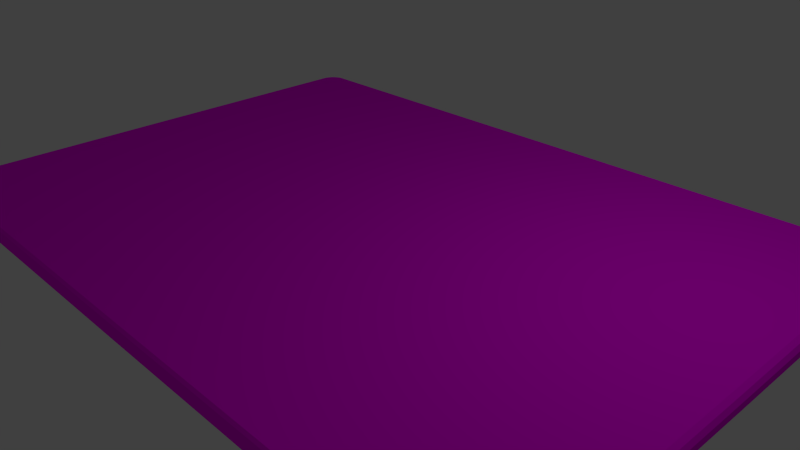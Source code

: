 # Source: tablet.blend  (saved by Blender 2.74.0; exported with 4.5.12 LTS)
import bpy
from mathutils import Matrix  # noqa: F401  (used for matrix-valued properties, if any)

bpy.ops.wm.read_factory_settings(use_empty=True)
scene = bpy.context.scene
scene.name = 'Scene'

# ---- collections
col_collection_1 = bpy.data.collections.new('Collection 1'); scene.collection.children.link(col_collection_1)

# ---- images (referenced by path relative to the original .blend; pixels are not part of the script)
import os
ASSET_DIR = os.environ.get("B2B_ASSET_DIR", "")  # directory of the original .blend (textures are referenced by path, not embedded)
HERE = os.path.dirname(os.path.abspath(__file__))  # packed textures are extracted next to this script under _unpacked/

def load_image(name, relpath, width, height, colorspace="sRGB"):
    """Load a texture the original file referenced (path relative to the .blend, or extracted next to this script)."""
    p = next((c for c in (os.path.join(HERE, relpath), os.path.join(ASSET_DIR, relpath)) if relpath and os.path.exists(c)), "")
    if p:
        img = bpy.data.images.load(p, check_existing=True)
        img.name = name
    else:  # same state as the original file: an image datablock whose file is absent (Cycles renders it pink)
        img = bpy.data.images.new(name, width, height)
        img.source = "FILE"
        img.filepath = "//" + (relpath or name)
    img.colorspace_settings.name = colorspace
    return img
img_tablet_texture_png = load_image('tablet_texture.png', 'tablet_texture.png', 1024, 1024, 'sRGB')

# ---- materials (node trees are filled in below, after node groups)
mat_material_001 = bpy.data.materials.new('Material.001')
mat_material_001.alpha_threshold = 0.0
mat_material_001.roughness = 0.5

# ---- material node trees
mat_material_001.use_nodes = True; mat_material_001.node_tree.nodes.clear()
_N = mat_material_001.node_tree.nodes; _L = mat_material_001.node_tree.links
n0 = _N.new('ShaderNodeOutputMaterial'); n0.name = 'Material Output'; n0.location = (300, 300)
n1 = _N.new('ShaderNodeBsdfDiffuse'); n1.name = 'Diffuse BSDF'; n1.location = (10, 300)
n2 = _N.new('ShaderNodeTexImage'); n2.name = 'Image Texture'; n2.location = (-277, 266)
n2.width = 140
n2.image = img_tablet_texture_png
_L.new(n1.outputs[0], n0.inputs[0])
_L.new(n2.outputs[0], n1.inputs[0])
n0.is_active_output = True

# ---- world
world_world = bpy.data.worlds.new('World'); scene.world = world_world
world_world.color = (0.05088, 0.05088, 0.05088)
world_world.use_sun_shadow = False
world_world.sun_shadow_jitter_overblur = 0.0
world_world.cycles.sampling_method = 'MANUAL'
world_world.cycles.sample_map_resolution = 256

# ---- cameras
cam_camera = bpy.data.cameras.new('Camera')
cam_camera.clip_end = 100.0
cam_camera.lens = 35.0
cam_camera.sensor_width = 32.0
cam_camera.sensor_height = 18.0
cam_camera.ortho_scale = 7.314
cam_camera.dof.focus_distance = 0.0

# ---- lights
light_lamp = bpy.data.lights.new('Lamp', 'POINT')
light_lamp.transmission_factor = 0.0
light_lamp.cutoff_distance = 30.0
light_lamp.energy = 100.0
light_lamp.shadow_buffer_clip_start = 1.001
light_lamp.shadow_soft_size = 0.1
light_lamp.shadow_maximum_resolution = 0.006
light_lamp.use_absolute_resolution = True
light_lamp.cycles.use_multiple_importance_sampling = False

# ---- meshes
me_cube = bpy.data.meshes.new('Cube')
me_cube.from_pydata([(3.87, -2.274, 1.813), (3.87, -2.274, 1.868), (3.859, -2.309, 1.813), (3.859, -2.309, 1.868), (3.842, -2.341, 1.813), (3.842, -2.341, 1.868), (3.819, -2.369, 1.813), (3.819, -2.369, 1.868), (3.79, -2.392, 1.813), (3.79, -2.392, 1.868), (3.758, -2.41, 1.813), (3.758, -2.41, 1.868), (3.723, -2.42, 1.813), (3.723, -2.42, 1.868), (0.344, -2.424, 1.813), (0.344, -2.424, 1.868), (-2.864, -2.42, 1.813), (-2.864, -2.42, 1.868), (-2.899, -2.41, 1.813), (-2.899, -2.41, 1.868), (-2.931, -2.392, 1.813), (-2.931, -2.392, 1.868), (-2.96, -2.369, 1.813), (-2.96, -2.369, 1.868), (-2.983, -2.341, 1.813), (-2.983, -2.341, 1.868), (-3.0, -2.309, 1.813), (-3.0, -2.309, 1.868), (-3.011, -2.274, 1.813), (-3.011, -2.274, 1.868), (3.846, -2.26, 1.901), (3.835, -2.294, 1.901), (3.818, -2.326, 1.901), (3.795, -2.354, 1.901), (3.768, -2.377, 1.901), (3.736, -2.394, 1.901), (3.702, -2.404, 1.901), (0.3439, -2.408, 1.901), (-2.843, -2.404, 1.901), (-2.877, -2.394, 1.901), (-2.909, -2.377, 1.901), (-2.936, -2.354, 1.901), (-2.959, -2.326, 1.901), (-2.976, -2.294, 1.901), (-2.987, -2.26, 1.901), (3.804, -2.241, 1.919), (3.793, -2.275, 1.919), (3.777, -2.306, 1.919), (3.755, -2.332, 1.919), (3.728, -2.355, 1.919), (3.697, -2.371, 1.919), (3.664, -2.381, 1.919), (0.3437, -2.385, 1.919), (-2.805, -2.381, 1.919), (-2.838, -2.371, 1.919), (-2.869, -2.355, 1.919), (-2.896, -2.332, 1.919), (-2.918, -2.306, 1.919), (-2.934, -2.275, 1.919), (-2.944, -2.241, 1.919), (-2.993, -2.26, 1.77), (-2.982, -2.295, 1.77), (-2.965, -2.326, 1.77), (-2.942, -2.354, 1.77), (-2.914, -2.377, 1.77), (-2.882, -2.394, 1.77), (-2.848, -2.405, 1.77), (0.344, -2.408, 1.77), (3.707, -2.405, 1.77), (3.742, -2.394, 1.77), (3.773, -2.377, 1.77), (3.801, -2.354, 1.77), (3.824, -2.326, 1.77), (3.841, -2.295, 1.77), (3.852, -2.26, 1.77), (-2.956, -2.221, 1.742), (-2.946, -2.255, 1.742), (-2.929, -2.286, 1.742), (-2.907, -2.313, 1.742), (-2.88, -2.336, 1.742), (-2.849, -2.352, 1.742), (-2.815, -2.362, 1.742), (0.3438, -2.366, 1.742), (3.674, -2.362, 1.742), (3.708, -2.352, 1.742), (3.739, -2.336, 1.742), (3.766, -2.313, 1.742), (3.788, -2.286, 1.742), (3.805, -2.255, 1.742), (3.815, -2.221, 1.742), (3.873, 0.0, 1.813), (3.873, 0.0, 1.868), (3.87, 2.274, 1.813), (3.87, 2.274, 1.868), (3.859, 2.309, 1.813), (3.859, 2.309, 1.868), (3.842, 2.341, 1.813), (3.842, 2.341, 1.868), (3.819, 2.369, 1.813), (3.819, 2.369, 1.868), (3.79, 2.392, 1.813), (3.79, 2.392, 1.868), (3.758, 2.41, 1.813), (3.758, 2.41, 1.868), (3.723, 2.42, 1.813), (3.723, 2.42, 1.868), (0.344, 2.424, 1.813), (0.344, 2.424, 1.868), (-2.864, 2.42, 1.813), (-2.864, 2.42, 1.868), (-2.899, 2.41, 1.813), (-2.899, 2.41, 1.868), (-2.931, 2.392, 1.813), (-2.931, 2.392, 1.868), (-2.96, 2.369, 1.813), (-2.96, 2.369, 1.868), (-2.983, 2.341, 1.813), (-2.983, 2.341, 1.868), (-3.0, 2.309, 1.813), (-3.0, 2.309, 1.868), (-3.011, 2.274, 1.813), (-3.011, 2.274, 1.868), (-3.014, 0.0, 1.813), (-3.014, 0.0, 1.868), (3.849, 0.0, 1.901), (3.846, 2.26, 1.901), (3.835, 2.294, 1.901), (3.818, 2.326, 1.901), (3.795, 2.354, 1.901), (3.768, 2.377, 1.901), (3.736, 2.394, 1.901), (3.702, 2.404, 1.901), (0.3439, 2.408, 1.901), (-2.843, 2.404, 1.901), (-2.877, 2.394, 1.901), (-2.909, 2.377, 1.901), (-2.936, 2.354, 1.901), (-2.959, 2.326, 1.901), (-2.976, 2.294, 1.901), (-2.987, 2.26, 1.901), (-2.99, 0.0, 1.901), (3.807, 0.0, 1.919), (3.804, 2.241, 1.919), (3.793, 2.275, 1.919), (3.777, 2.306, 1.919), (3.755, 2.332, 1.919), (3.728, 2.355, 1.919), (3.697, 2.371, 1.919), (3.664, 2.381, 1.919), (0.3437, 2.385, 1.919), (-2.805, 2.381, 1.919), (-2.838, 2.371, 1.919), (-2.869, 2.355, 1.919), (-2.896, 2.332, 1.919), (-2.918, 2.306, 1.919), (-2.934, 2.275, 1.919), (-2.944, 2.241, 1.919), (-2.948, 0.0, 1.919), (0.3364, 0.0, 1.919), (-2.993, 2.26, 1.77), (-2.982, 2.295, 1.77), (-2.965, 2.326, 1.77), (-2.942, 2.354, 1.77), (-2.914, 2.377, 1.77), (-2.882, 2.394, 1.77), (-2.848, 2.405, 1.77), (0.344, 2.408, 1.77), (3.707, 2.405, 1.77), (3.742, 2.394, 1.77), (3.773, 2.377, 1.77), (3.801, 2.354, 1.77), (3.824, 2.326, 1.77), (3.841, 2.295, 1.77), (3.852, 2.26, 1.77), (3.855, 0.0, 1.77), (-2.996, 0.0, 1.77), (-2.956, 2.221, 1.742), (-2.946, 2.255, 1.742), (-2.929, 2.286, 1.742), (-2.907, 2.313, 1.742), (-2.88, 2.336, 1.742), (-2.849, 2.352, 1.742), (-2.815, 2.362, 1.742), (0.3438, 2.366, 1.742), (3.674, 2.362, 1.742), (3.708, 2.352, 1.742), (3.739, 2.336, 1.742), (3.766, 2.313, 1.742), (3.788, 2.286, 1.742), (3.805, 2.255, 1.742), (3.815, 2.221, 1.742), (3.818, 0.0, 1.742), (-2.959, 0.0, 1.742), (0.3364, 0.0, 1.742)], [], [(90, 91, 1, 0), (0, 1, 3, 2), (2, 3, 5, 4), (4, 5, 7, 6), (6, 7, 9, 8), (8, 9, 11, 10), (10, 11, 13, 12), (12, 13, 15, 14), (14, 15, 17, 16), (16, 17, 19, 18), (18, 19, 21, 20), (20, 21, 23, 22), (22, 23, 25, 24), (24, 25, 27, 26), (26, 27, 29, 28), (28, 29, 123, 122), (21, 19, 39, 40), (5, 3, 31, 32), (27, 25, 42, 43), (11, 9, 34, 35), (17, 15, 37, 38), (1, 91, 124, 30), (23, 21, 40, 41), (7, 5, 32, 33), (29, 27, 43, 44), (13, 11, 35, 36), (19, 17, 38, 39), (3, 1, 30, 31), (25, 23, 41, 42), (9, 7, 33, 34), (123, 29, 44, 140), (15, 13, 36, 37), (35, 34, 49, 50), (33, 32, 47, 48), (44, 43, 58, 59), (31, 30, 45, 46), (42, 41, 56, 57), (40, 39, 54, 55), (38, 37, 52, 53), (36, 35, 50, 51), (34, 33, 48, 49), (140, 44, 59, 157), (32, 31, 46, 47), (43, 42, 57, 58), (30, 124, 141, 45), (41, 40, 55, 56), (39, 38, 53, 54), (37, 36, 51, 52), (20, 22, 63, 64), (90, 0, 74, 174), (14, 16, 66, 67), (8, 10, 69, 70), (24, 26, 61, 62), (2, 4, 72, 73), (18, 20, 64, 65), (12, 14, 67, 68), (28, 122, 175, 60), (6, 8, 70, 71), (22, 24, 62, 63), (0, 2, 73, 74), (16, 18, 65, 66), (10, 12, 68, 69), (26, 28, 60, 61), (4, 6, 71, 72), (50, 49, 158), (48, 47, 158), (59, 58, 158), (46, 45, 158), (57, 56, 158), (55, 54, 158), (53, 52, 158), (51, 50, 158), (49, 48, 158), (157, 59, 158), (47, 46, 158), (58, 57, 158), (45, 141, 158), (56, 55, 158), (54, 53, 158), (52, 51, 158), (60, 175, 192, 75), (71, 70, 85, 86), (69, 68, 83, 84), (67, 66, 81, 82), (65, 64, 79, 80), (63, 62, 77, 78), (74, 73, 88, 89), (61, 60, 75, 76), (72, 71, 86, 87), (70, 69, 84, 85), (68, 67, 82, 83), (66, 65, 80, 81), (64, 63, 78, 79), (174, 74, 89, 191), (62, 61, 76, 77), (73, 72, 87, 88), (85, 84, 193), (83, 82, 193), (81, 80, 193), (79, 78, 193), (191, 89, 193), (77, 76, 193), (88, 87, 193), (75, 192, 193), (86, 85, 193), (84, 83, 193), (82, 81, 193), (80, 79, 193), (78, 77, 193), (89, 88, 193), (76, 75, 193), (87, 86, 193), (90, 92, 93, 91), (92, 94, 95, 93), (94, 96, 97, 95), (96, 98, 99, 97), (98, 100, 101, 99), (100, 102, 103, 101), (102, 104, 105, 103), (104, 106, 107, 105), (106, 108, 109, 107), (108, 110, 111, 109), (110, 112, 113, 111), (112, 114, 115, 113), (114, 116, 117, 115), (116, 118, 119, 117), (118, 120, 121, 119), (120, 122, 123, 121), (113, 135, 134, 111), (97, 127, 126, 95), (119, 138, 137, 117), (103, 130, 129, 101), (109, 133, 132, 107), (93, 125, 124, 91), (115, 136, 135, 113), (99, 128, 127, 97), (121, 139, 138, 119), (105, 131, 130, 103), (111, 134, 133, 109), (95, 126, 125, 93), (117, 137, 136, 115), (101, 129, 128, 99), (123, 140, 139, 121), (107, 132, 131, 105), (130, 147, 146, 129), (128, 145, 144, 127), (139, 156, 155, 138), (126, 143, 142, 125), (137, 154, 153, 136), (135, 152, 151, 134), (133, 150, 149, 132), (131, 148, 147, 130), (129, 146, 145, 128), (140, 157, 156, 139), (127, 144, 143, 126), (138, 155, 154, 137), (125, 142, 141, 124), (136, 153, 152, 135), (134, 151, 150, 133), (132, 149, 148, 131), (112, 163, 162, 114), (90, 174, 173, 92), (106, 166, 165, 108), (100, 169, 168, 102), (116, 161, 160, 118), (94, 172, 171, 96), (110, 164, 163, 112), (104, 167, 166, 106), (120, 159, 175, 122), (98, 170, 169, 100), (114, 162, 161, 116), (92, 173, 172, 94), (108, 165, 164, 110), (102, 168, 167, 104), (118, 160, 159, 120), (96, 171, 170, 98), (147, 158, 146), (145, 158, 144), (156, 158, 155), (143, 158, 142), (154, 158, 153), (152, 158, 151), (150, 158, 149), (148, 158, 147), (146, 158, 145), (157, 158, 156), (144, 158, 143), (155, 158, 154), (142, 158, 141), (153, 158, 152), (151, 158, 150), (149, 158, 148), (159, 176, 192, 175), (170, 187, 186, 169), (168, 185, 184, 167), (166, 183, 182, 165), (164, 181, 180, 163), (162, 179, 178, 161), (173, 190, 189, 172), (160, 177, 176, 159), (171, 188, 187, 170), (169, 186, 185, 168), (167, 184, 183, 166), (165, 182, 181, 164), (163, 180, 179, 162), (174, 191, 190, 173), (161, 178, 177, 160), (172, 189, 188, 171), (186, 193, 185), (184, 193, 183), (182, 193, 181), (180, 193, 179), (191, 193, 190), (178, 193, 177), (189, 193, 188), (176, 193, 192), (187, 193, 186), (185, 193, 184), (183, 193, 182), (181, 193, 180), (179, 193, 178), (190, 193, 189), (177, 193, 176), (188, 193, 187)])
_uv = me_cube.uv_layers.new(name='UVMap')
_uv.uv.foreach_set('vector', [0.8445, 0.9766, 0.8445, 0.9745, 0.9348, 0.9745, 0.9348, 0.9766, 0.9348, 0.9766, 0.9348, 0.9745, 0.9362, 0.9745, 0.9362, 0.9766, 0.9362, 0.9766, 0.9362, 0.9745, 0.9377, 0.9745, 0.9377, 0.9766, 0.9377, 0.9766, 0.9377, 0.9745, 0.9391, 0.9745, 0.9391, 0.9766, 0.9391, 0.9766, 0.9391, 0.9745, 0.9406, 0.9745, 0.9406, 0.9766, 0.04378, 0.9766, 0.04378, 0.9745, 0.04524, 0.9745, 0.04524, 0.9766, 0.04524, 0.9766, 0.04524, 0.9745, 0.04669, 0.9745, 0.04669, 0.9766, 0.04669, 0.9766, 0.04669, 0.9745, 0.1719, 0.9743, 0.1719, 0.9765, 0.1719, 0.9765, 0.1719, 0.9743, 0.297, 0.9743, 0.297, 0.9765, 0.297, 0.9765, 0.297, 0.9743, 0.2985, 0.9743, 0.2985, 0.9765, 0.2985, 0.9765, 0.2985, 0.9743, 0.2999, 0.9743, 0.2999, 0.9765, 0.2999, 0.9765, 0.2999, 0.9743, 0.3014, 0.9743, 0.3014, 0.9765, 0.3014, 0.9765, 0.3014, 0.9743, 0.3028, 0.9743, 0.3028, 0.9765, 0.3028, 0.9765, 0.3028, 0.9743, 0.3043, 0.9743, 0.3043, 0.9765, 0.3043, 0.9765, 0.3043, 0.9743, 0.3057, 0.9743, 0.3057, 0.9765, 0.3057, 0.9765, 0.3057, 0.9743, 0.3961, 0.9743, 0.3961, 0.9765, 0.6455, 0.7443, 0.6494, 0.7423, 0.6524, 0.7457, 0.6489, 0.7475, 0.8779, 0.7843, 0.8783, 0.7855, 0.877, 0.786, 0.8766, 0.7849, 0.639, 0.7537, 0.6402, 0.7505, 0.6437, 0.7525, 0.642, 0.7553, 0.8754, 0.7812, 0.8764, 0.7822, 0.8751, 0.783, 0.8741, 0.7822, 0.6534, 0.7414, 0.7779, 0.7599, 0.7776, 0.7618, 0.6559, 0.7444, 0.8785, 0.7867, 0.8752, 0.8533, 0.8739, 0.8533, 0.8772, 0.7871, 0.6423, 0.7471, 0.6455, 0.7443, 0.6489, 0.7475, 0.646, 0.7498, 0.8773, 0.7832, 0.8779, 0.7843, 0.8766, 0.7849, 0.8759, 0.7839, 0.6385, 0.7565, 0.639, 0.7537, 0.642, 0.7553, 0.6408, 0.7577, 0.8741, 0.7804, 0.8754, 0.7812, 0.8741, 0.7822, 0.8728, 0.7817, 0.6494, 0.7423, 0.6534, 0.7414, 0.6559, 0.7444, 0.6524, 0.7457, 0.8783, 0.7855, 0.8785, 0.7867, 0.8772, 0.7871, 0.877, 0.786, 0.6402, 0.7505, 0.6423, 0.7471, 0.646, 0.7498, 0.6437, 0.7525, 0.8764, 0.7822, 0.8773, 0.7832, 0.8759, 0.7839, 0.8751, 0.783, 0.6385, 0.8592, 0.6385, 0.7565, 0.6408, 0.7577, 0.6401, 0.8592, 0.7779, 0.7599, 0.8741, 0.7804, 0.8728, 0.7817, 0.7776, 0.7618, 0.8741, 0.7822, 0.8751, 0.783, 0.8735, 0.7837, 0.8725, 0.7831, 0.8759, 0.7839, 0.8766, 0.7849, 0.875, 0.7855, 0.8744, 0.7846, 0.6408, 0.7577, 0.642, 0.7553, 0.6453, 0.7576, 0.6435, 0.7601, 0.877, 0.786, 0.8772, 0.7871, 0.8757, 0.7876, 0.8755, 0.7865, 0.6437, 0.7525, 0.646, 0.7498, 0.6501, 0.7525, 0.6475, 0.755, 0.6489, 0.7475, 0.6524, 0.7457, 0.6566, 0.7486, 0.6532, 0.7503, 0.6559, 0.7444, 0.7776, 0.7618, 0.7773, 0.7636, 0.6604, 0.7475, 0.8728, 0.7817, 0.8741, 0.7822, 0.8725, 0.7831, 0.8713, 0.7826, 0.8751, 0.783, 0.8759, 0.7839, 0.8744, 0.7846, 0.8735, 0.7837, 0.6401, 0.8592, 0.6408, 0.7577, 0.6435, 0.7601, 0.6419, 0.8591, 0.8766, 0.7849, 0.877, 0.786, 0.8755, 0.7865, 0.875, 0.7855, 0.642, 0.7553, 0.6437, 0.7525, 0.6475, 0.755, 0.6453, 0.7576, 0.8772, 0.7871, 0.8739, 0.8533, 0.8725, 0.8532, 0.8757, 0.7876, 0.646, 0.7498, 0.6489, 0.7475, 0.6532, 0.7503, 0.6501, 0.7525, 0.6524, 0.7457, 0.6559, 0.7444, 0.6604, 0.7475, 0.6566, 0.7486, 0.7776, 0.7618, 0.8728, 0.7817, 0.8713, 0.7826, 0.7773, 0.7636, 0.8585, 0.8141, 0.8589, 0.8148, 0.858, 0.8153, 0.8575, 0.8147, 0.6648, 0.8509, 0.6655, 0.7717, 0.6675, 0.7731, 0.6663, 0.8508, 0.7837, 0.7874, 0.8571, 0.8129, 0.8562, 0.8138, 0.7832, 0.7889, 0.6721, 0.7629, 0.6749, 0.7618, 0.6766, 0.7647, 0.6742, 0.7658, 0.8593, 0.8156, 0.8595, 0.8164, 0.8585, 0.8167, 0.8583, 0.816, 0.6662, 0.7693, 0.6676, 0.7669, 0.6702, 0.7692, 0.6687, 0.7712, 0.8578, 0.8135, 0.8585, 0.8141, 0.8575, 0.8147, 0.8569, 0.8142, 0.6776, 0.7614, 0.7837, 0.7874, 0.7832, 0.7889, 0.6788, 0.764, 0.8596, 0.8172, 0.854, 0.8596, 0.853, 0.8595, 0.8586, 0.8174, 0.6696, 0.7647, 0.6721, 0.7629, 0.6742, 0.7658, 0.6721, 0.7673, 0.8589, 0.8148, 0.8593, 0.8156, 0.8583, 0.816, 0.858, 0.8153, 0.6655, 0.7717, 0.6662, 0.7693, 0.6687, 0.7712, 0.6675, 0.7731, 0.8571, 0.8129, 0.8578, 0.8135, 0.8569, 0.8142, 0.8562, 0.8138, 0.6749, 0.7618, 0.6776, 0.7614, 0.6788, 0.764, 0.6766, 0.7647, 0.8595, 0.8164, 0.8596, 0.8172, 0.8586, 0.8174, 0.8585, 0.8167, 0.6676, 0.7669, 0.6696, 0.7647, 0.6721, 0.7673, 0.6702, 0.7692, 0.5341, 0.09998, 0.5358, 0.08257, 0.7624, 0.4126, 0.5369, 0.07414, 0.5498, 0.07462, 0.7624, 0.4126, 0.5651, 0.7216, 0.5588, 0.7199, 0.7624, 0.4126, 0.5556, 0.07778, 0.5606, 0.08211, 0.7624, 0.4126, 0.5501, 0.7201, 0.5483, 0.713, 0.7624, 0.4126, 0.5442, 0.708, 0.5409, 0.7019, 0.7624, 0.4126, 0.5388, 0.6946, 0.536, 0.4105, 0.7624, 0.4126, 0.5336, 0.1109, 0.5341, 0.09998, 0.7624, 0.4126, 0.5358, 0.08257, 0.5369, 0.07414, 0.7624, 0.4126, 0.7676, 0.7174, 0.5651, 0.7216, 0.7624, 0.4126, 0.5498, 0.07462, 0.5556, 0.07778, 0.7624, 0.4126, 0.5588, 0.7199, 0.5501, 0.7201, 0.7624, 0.4126, 0.5606, 0.08211, 0.779, 0.08192, 0.7624, 0.4126, 0.5483, 0.713, 0.5442, 0.708, 0.7624, 0.4126, 0.5409, 0.7019, 0.5388, 0.6946, 0.7624, 0.4126, 0.536, 0.4105, 0.5336, 0.1109, 0.7624, 0.4126, 0.8586, 0.8174, 0.853, 0.8595, 0.8521, 0.8594, 0.8576, 0.8181, 0.6721, 0.7673, 0.6742, 0.7658, 0.6768, 0.7693, 0.6746, 0.7709, 0.6766, 0.7647, 0.6788, 0.764, 0.6816, 0.767, 0.6791, 0.768, 0.7832, 0.7889, 0.8562, 0.8138, 0.8552, 0.8147, 0.7829, 0.7903, 0.8569, 0.8142, 0.8575, 0.8147, 0.8565, 0.8155, 0.8559, 0.8151, 0.858, 0.8153, 0.8583, 0.816, 0.8573, 0.8167, 0.857, 0.8161, 0.6675, 0.7731, 0.6687, 0.7712, 0.6709, 0.7747, 0.6694, 0.777, 0.8585, 0.8167, 0.8586, 0.8174, 0.8576, 0.8181, 0.8575, 0.8174, 0.6702, 0.7692, 0.6721, 0.7673, 0.6746, 0.7709, 0.6726, 0.7727, 0.6742, 0.7658, 0.6766, 0.7647, 0.6791, 0.768, 0.6768, 0.7693, 0.6788, 0.764, 0.7832, 0.7889, 0.7829, 0.7903, 0.6816, 0.767, 0.8562, 0.8138, 0.8569, 0.8142, 0.8559, 0.8151, 0.8552, 0.8147, 0.8575, 0.8147, 0.858, 0.8153, 0.857, 0.8161, 0.8565, 0.8155, 0.6663, 0.8508, 0.6675, 0.7731, 0.6694, 0.777, 0.6677, 0.8508, 0.8583, 0.816, 0.8585, 0.8167, 0.8575, 0.8174, 0.8573, 0.8167, 0.6687, 0.7712, 0.6702, 0.7692, 0.6726, 0.7727, 0.6709, 0.7747, 0.01195, 0.9386, 0.008081, 0.9312, 0.2473, 0.5752, 0.005529, 0.9223, 0.00613, 0.5776, 0.2473, 0.5752, 0.001989, 0.251, 0.00429, 0.2426, 0.2473, 0.5752, 0.007875, 0.2355, 0.01252, 0.2297, 0.2473, 0.5752, 0.2502, 0.9501, 0.01974, 0.9549, 0.2473, 0.5752, 0.01807, 0.2251, 0.02448, 0.2217, 0.2473, 0.5752, 0.01226, 0.9528, 0.005567, 0.9494, 0.2473, 0.5752, 0.03169, 0.2195, 0.2618, 0.221, 0.2473, 0.5752, -0.0002942, 0.9446, 0.01195, 0.9386, 0.2473, 0.5752, 0.008081, 0.9312, 0.005529, 0.9223, 0.2473, 0.5752, 0.00613, 0.5776, 0.001989, 0.251, 0.2473, 0.5752, 0.00429, 0.2426, 0.007875, 0.2355, 0.2473, 0.5752, 0.01252, 0.2297, 0.01807, 0.2251, 0.2473, 0.5752, 0.01974, 0.9549, 0.01226, 0.9528, 0.2473, 0.5752, 0.02448, 0.2217, 0.03169, 0.2195, 0.2473, 0.5752, 0.005567, 0.9494, -0.0002942, 0.9446, 0.2473, 0.5752, 0.8445, 0.9766, 0.7541, 0.9766, 0.7541, 0.9745, 0.8445, 0.9745, 0.7541, 0.9766, 0.7527, 0.9766, 0.7527, 0.9745, 0.7541, 0.9745, 0.7527, 0.9766, 0.7512, 0.9766, 0.7512, 0.9745, 0.7527, 0.9745, 0.7512, 0.9766, 0.7498, 0.9766, 0.7498, 0.9745, 0.7512, 0.9745, 0.7498, 0.9766, 0.7483, 0.9766, 0.7483, 0.9745, 0.7498, 0.9745, 0.7483, 0.9766, 0.7469, 0.9766, 0.7469, 0.9745, 0.7483, 0.9745, 0.7469, 0.9766, 0.7454, 0.9766, 0.7454, 0.9745, 0.7469, 0.9745, 0.7454, 0.9766, 0.6203, 0.9765, 0.6203, 0.9743, 0.7454, 0.9745, 0.6203, 0.9765, 0.4951, 0.9765, 0.4951, 0.9743, 0.6203, 0.9743, 0.4951, 0.9765, 0.4937, 0.9765, 0.4937, 0.9743, 0.4951, 0.9743, 0.4937, 0.9765, 0.4922, 0.9765, 0.4922, 0.9743, 0.4937, 0.9743, 0.4922, 0.9765, 0.4908, 0.9765, 0.4908, 0.9743, 0.4922, 0.9743, 0.4908, 0.9765, 0.4893, 0.9765, 0.4893, 0.9743, 0.4908, 0.9743, 0.4893, 0.9765, 0.4879, 0.9765, 0.4879, 0.9743, 0.4893, 0.9743, 0.4879, 0.9765, 0.4864, 0.9765, 0.4864, 0.9743, 0.4879, 0.9743, 0.4864, 0.9765, 0.3961, 0.9765, 0.3961, 0.9743, 0.4864, 0.9743, 0.6458, 0.9469, 0.6476, 0.9452, 0.6493, 0.9461, 0.6478, 0.9479, 0.8718, 0.9344, 0.8695, 0.9331, 0.8705, 0.9312, 0.8726, 0.9322, 0.6419, 0.942, 0.6438, 0.941, 0.6447, 0.9426, 0.6428, 0.9439, 0.8658, 0.9399, 0.8638, 0.9376, 0.866, 0.9364, 0.8683, 0.9385, 0.6499, 0.9484, 0.6512, 0.9465, 0.7518, 0.9425, 0.7519, 0.9444, 0.8729, 0.9304, 0.8712, 0.9295, 0.8739, 0.8533, 0.8752, 0.8533, 0.6441, 0.9455, 0.646, 0.944, 0.6476, 0.9452, 0.6458, 0.9469, 0.8704, 0.9366, 0.868, 0.9349, 0.8695, 0.9331, 0.8718, 0.9344, 0.6414, 0.9403, 0.6431, 0.9394, 0.6438, 0.941, 0.6419, 0.942, 0.8632, 0.9406, 0.8614, 0.9384, 0.8638, 0.9376, 0.8658, 0.9399, 0.6478, 0.9479, 0.6493, 0.9461, 0.6512, 0.9465, 0.6499, 0.9484, 0.8726, 0.9322, 0.8705, 0.9312, 0.8712, 0.9295, 0.8729, 0.9304, 0.6428, 0.9439, 0.6447, 0.9426, 0.646, 0.944, 0.6441, 0.9455, 0.8683, 0.9385, 0.866, 0.9364, 0.868, 0.9349, 0.8704, 0.9366, 0.6385, 0.8592, 0.6401, 0.8592, 0.6431, 0.9394, 0.6414, 0.9403, 0.7519, 0.9444, 0.7518, 0.9425, 0.8614, 0.9384, 0.8632, 0.9406, 0.8638, 0.9376, 0.8608, 0.9357, 0.8631, 0.9346, 0.866, 0.9364, 0.868, 0.9349, 0.8653, 0.9332, 0.867, 0.9316, 0.8695, 0.9331, 0.6431, 0.9394, 0.6451, 0.938, 0.6459, 0.9398, 0.6438, 0.941, 0.8705, 0.9312, 0.8684, 0.9299, 0.8692, 0.9281, 0.8712, 0.9295, 0.6447, 0.9426, 0.6469, 0.9413, 0.6483, 0.9427, 0.646, 0.944, 0.6476, 0.9452, 0.6498, 0.9438, 0.6514, 0.9445, 0.6493, 0.9461, 0.6512, 0.9465, 0.653, 0.9449, 0.7517, 0.9407, 0.7518, 0.9425, 0.8614, 0.9384, 0.8583, 0.9365, 0.8608, 0.9357, 0.8638, 0.9376, 0.866, 0.9364, 0.8631, 0.9346, 0.8653, 0.9332, 0.868, 0.9349, 0.6401, 0.8592, 0.6419, 0.8591, 0.6451, 0.938, 0.6431, 0.9394, 0.8695, 0.9331, 0.867, 0.9316, 0.8684, 0.9299, 0.8705, 0.9312, 0.6438, 0.941, 0.6459, 0.9398, 0.6469, 0.9413, 0.6447, 0.9426, 0.8712, 0.9295, 0.8692, 0.9281, 0.8725, 0.8532, 0.8739, 0.8533, 0.646, 0.944, 0.6483, 0.9427, 0.6498, 0.9438, 0.6476, 0.9452, 0.6493, 0.9461, 0.6514, 0.9445, 0.653, 0.9449, 0.6512, 0.9465, 0.7518, 0.9425, 0.7517, 0.9407, 0.8583, 0.9365, 0.8614, 0.9384, 0.8439, 0.9149, 0.8428, 0.9132, 0.844, 0.9124, 0.8453, 0.914, 0.6648, 0.8509, 0.6663, 0.8508, 0.6732, 0.9186, 0.6717, 0.9196, 0.7528, 0.9168, 0.7527, 0.9154, 0.84, 0.914, 0.8408, 0.9157, 0.6755, 0.9247, 0.6767, 0.923, 0.6781, 0.9237, 0.677, 0.9253, 0.8465, 0.9129, 0.8452, 0.9115, 0.8461, 0.9104, 0.8474, 0.9115, 0.6722, 0.921, 0.6738, 0.9199, 0.6745, 0.9211, 0.673, 0.9224, 0.8423, 0.9155, 0.8414, 0.9137, 0.8428, 0.9132, 0.8439, 0.9149, 0.6786, 0.9256, 0.6794, 0.924, 0.7527, 0.9154, 0.7528, 0.9168, 0.848, 0.9102, 0.8468, 0.9093, 0.853, 0.8595, 0.854, 0.8596, 0.6741, 0.9237, 0.6755, 0.9222, 0.6767, 0.923, 0.6755, 0.9247, 0.8453, 0.914, 0.844, 0.9124, 0.8452, 0.9115, 0.8465, 0.9129, 0.6717, 0.9196, 0.6732, 0.9186, 0.6738, 0.9199, 0.6722, 0.921, 0.8408, 0.9157, 0.84, 0.914, 0.8414, 0.9137, 0.8423, 0.9155, 0.677, 0.9253, 0.6781, 0.9237, 0.6794, 0.924, 0.6786, 0.9256, 0.8474, 0.9115, 0.8461, 0.9104, 0.8468, 0.9093, 0.848, 0.9102, 0.673, 0.9224, 0.6745, 0.9211, 0.6755, 0.9222, 0.6741, 0.9237, 0.9913, 0.1001, 0.7624, 0.4126, 0.988, 0.09362, 0.9899, 0.07588, 0.7624, 0.4126, 0.9848, 0.07174, 0.9702, 0.7189, 0.7624, 0.4126, 0.9765, 0.7171, 0.979, 0.06873, 0.7624, 0.4126, 0.9662, 0.0794, 0.9821, 0.7141, 0.7624, 0.4126, 0.9869, 0.7101, 0.991, 0.705, 0.7624, 0.4126, 0.9941, 0.6989, 0.9961, 0.6915, 0.7624, 0.4126, 0.992, 0.4076, 0.9935, 0.1078, 0.7624, 0.4126, 0.9913, 0.1001, 0.988, 0.09362, 0.7624, 0.4126, 0.9899, 0.07588, 0.7676, 0.7174, 0.7624, 0.4126, 0.9702, 0.7189, 0.9848, 0.07174, 0.7624, 0.4126, 0.979, 0.06873, 0.9765, 0.7171, 0.7624, 0.4126, 0.9821, 0.7141, 0.9662, 0.0794, 0.7624, 0.4126, 0.779, 0.08192, 0.9869, 0.7101, 0.7624, 0.4126, 0.991, 0.705, 0.9941, 0.6989, 0.7624, 0.4126, 0.9961, 0.6915, 0.992, 0.4076, 0.7624, 0.4126, 0.9935, 0.1078, 0.8468, 0.9093, 0.8458, 0.907, 0.8521, 0.8594, 0.853, 0.8595, 0.6755, 0.9222, 0.677, 0.9202, 0.6781, 0.9212, 0.6767, 0.923, 0.6781, 0.9237, 0.6795, 0.9218, 0.681, 0.9222, 0.6794, 0.924, 0.7527, 0.9154, 0.7526, 0.914, 0.8384, 0.9121, 0.84, 0.914, 0.8414, 0.9137, 0.84, 0.9117, 0.8414, 0.9111, 0.8428, 0.9132, 0.844, 0.9124, 0.8428, 0.9104, 0.844, 0.9094, 0.8452, 0.9115, 0.6732, 0.9186, 0.6746, 0.9168, 0.6752, 0.918, 0.6738, 0.9199, 0.8461, 0.9104, 0.845, 0.9084, 0.8458, 0.907, 0.8468, 0.9093, 0.6745, 0.9211, 0.676, 0.9192, 0.677, 0.9202, 0.6755, 0.9222, 0.6767, 0.923, 0.6781, 0.9212, 0.6795, 0.9218, 0.6781, 0.9237, 0.6794, 0.924, 0.681, 0.9222, 0.7526, 0.914, 0.7527, 0.9154, 0.84, 0.914, 0.8384, 0.9121, 0.84, 0.9117, 0.8414, 0.9137, 0.8428, 0.9132, 0.8414, 0.9111, 0.8428, 0.9104, 0.844, 0.9124, 0.6663, 0.8508, 0.6677, 0.8508, 0.6746, 0.9168, 0.6732, 0.9186, 0.8452, 0.9115, 0.844, 0.9094, 0.845, 0.9084, 0.8461, 0.9104, 0.6738, 0.9199, 0.6752, 0.918, 0.676, 0.9192, 0.6745, 0.9211, 0.5054, 0.9347, 0.2473, 0.5752, 0.5263, 0.9273, 0.5287, 0.9183, 0.2473, 0.5752, 0.5229, 0.5722, 0.5221, 0.2471, 0.2473, 0.5752, 0.5196, 0.2386, 0.5159, 0.2316, 0.2473, 0.5752, 0.5112, 0.2259, 0.2502, 0.9501, 0.2473, 0.5752, 0.4806, 0.9514, 0.5056, 0.2214, 0.2473, 0.5752, 0.4991, 0.218, 0.4881, 0.9492, 0.2473, 0.5752, 0.4947, 0.9456, 0.4919, 0.216, 0.2473, 0.5752, 0.2618, 0.221, 0.5005, 0.9408, 0.2473, 0.5752, 0.5054, 0.9347, 0.5263, 0.9273, 0.2473, 0.5752, 0.5287, 0.9183, 0.5229, 0.5722, 0.2473, 0.5752, 0.5221, 0.2471, 0.5196, 0.2386, 0.2473, 0.5752, 0.5159, 0.2316, 0.5112, 0.2259, 0.2473, 0.5752, 0.5056, 0.2214, 0.4806, 0.9514, 0.2473, 0.5752, 0.4881, 0.9492, 0.4991, 0.218, 0.2473, 0.5752, 0.4919, 0.216, 0.4947, 0.9456, 0.2473, 0.5752, 0.5005, 0.9408])
me_cube.materials.append(mat_material_001)
me_cube.use_remesh_preserve_volume = False
me_cube.use_remesh_preserve_attributes = False
me_cube.use_mirror_vertex_groups = False
me_cube.update()

# ---- objects
ob_cube = bpy.data.objects.new('Cube', me_cube)
ob_lamp = bpy.data.objects.new('Lamp', light_lamp)
ob_camera = bpy.data.objects.new('Camera', cam_camera)

# ---- transforms, parenting, visibility, modifiers, constraints
ob_cube.location = (-0.6952, 5.699e-09, -2.275)
ob_cube.scale = (1.471, 1.471, 1.471)
ob_cube.lock_rotations_4d = False
ob_cube.empty_display_type = 'ARROWS'
ob_cube.lineart.crease_threshold = 0.0
ob_lamp.location = (4.076, 1.005, 5.904)
ob_lamp.rotation_euler = (0.6503, 0.05522, 1.866)
ob_lamp.lock_rotations_4d = False
ob_lamp.empty_display_type = 'ARROWS'
ob_lamp.color = (0.0, 0.0, 0.0, 0.0)
ob_lamp.lineart.crease_threshold = 0.0
ob_camera.location = (7.481, -6.508, 5.344)
ob_camera.rotation_euler = (1.109, 0.01082, 0.8149)
ob_camera.lock_rotations_4d = False
ob_camera.empty_display_type = 'ARROWS'
ob_camera.color = (0.0, 0.0, 0.0, 0.0)
ob_camera.display_type = 'WIRE'
ob_camera.lineart.crease_threshold = 0.0

# ---- collection membership
col_collection_1.objects.link(ob_cube)
col_collection_1.objects.link(ob_lamp)
col_collection_1.objects.link(ob_camera)

# ---- scene / render settings (as saved in the file)
scene.camera = ob_camera
scene.frame_start = 1; scene.frame_end = 250; scene.frame_set(1)
scene.render.engine = 'CYCLES'
scene.render.resolution_percentage = 50
scene.render.dither_intensity = 0.0
scene.cycles.use_denoising = False
scene.cycles.samples = 10
scene.cycles.sampling_pattern = 'TABULATED_SOBOL'
scene.cycles.light_sampling_threshold = 0.0
scene.cycles.use_adaptive_sampling = False
scene.cycles.use_light_tree = False
scene.cycles.blur_glossy = 0.0
scene.cycles.pixel_filter_type = 'GAUSSIAN'
scene.cycles.sample_clamp_indirect = 0.0
scene.view_settings.view_transform = 'Standard'
bpy.context.view_layer.update()
